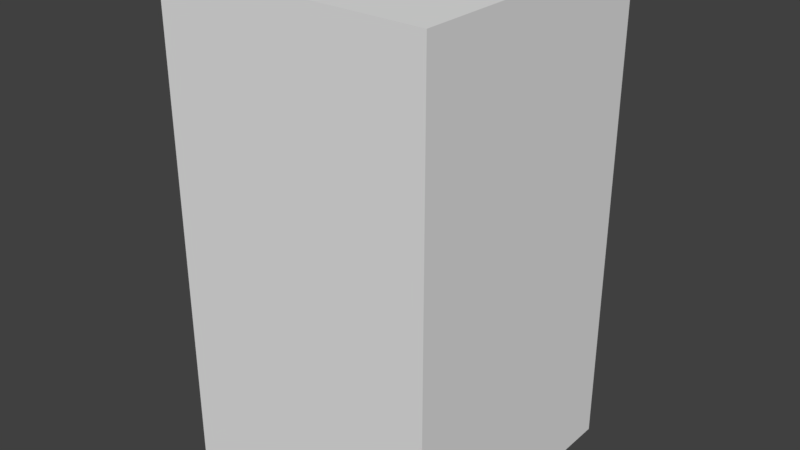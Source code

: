 # Source: glassmount.blend  (saved by Blender 2.80.75; exported with 4.5.12 LTS)
import bpy
from mathutils import Matrix  # noqa: F401  (used for matrix-valued properties, if any)

bpy.ops.wm.read_factory_settings(use_empty=True)
scene = bpy.context.scene
scene.name = 'Scene'

# ---- collections
col_collection_1 = bpy.data.collections.new('Collection 1'); scene.collection.children.link(col_collection_1)

# ---- materials (node trees are filled in below, after node groups)
mat_material = bpy.data.materials.new('Material')
mat_material.alpha_threshold = 0.0
mat_material.use_transparent_shadow = False
mat_material.roughness = 0.5
mat_material.line_color = (0.0, 0.0, 0.0, 1.0)

# ---- material node trees

# ---- world
world_world = bpy.data.worlds.new('World'); scene.world = world_world
world_world.color = (0.05088, 0.05088, 0.05088)
world_world.use_sun_shadow = False
world_world.sun_shadow_jitter_overblur = 0.0

# ---- meshes
me_cube = bpy.data.meshes.new('Cube')
me_cube.from_pydata([(0.4673, 0.4673, -0.01399), (0.4673, -0.4673, -0.01399), (-0.4673, -0.4673, -0.01399), (-0.4673, 0.4673, -0.01399), (0.4372, 0.4372, -0.01399), (0.4372, -0.4372, -0.01399), (-0.4372, 0.4372, -0.01399), (-0.4372, -0.4372, -0.01399), (0.4372, 0.4372, 1.614), (0.4372, -0.4372, 1.614), (-0.4372, 0.4372, 1.614), (-0.4372, -0.4372, 1.614), (0.4673, 0.4673, 1.614), (0.4673, -0.4673, 1.614), (-0.4673, 0.4673, 1.614), (-0.4673, -0.4673, 1.614), (0.4372, 0.4372, 1.644), (0.4372, -0.4372, 1.644), (-0.4372, 0.4372, 1.644), (-0.4372, -0.4372, 1.644), (0.4673, 0.4673, 1.644), (0.4673, -0.4673, 1.644), (-0.4673, 0.4673, 1.644), (-0.4673, -0.4673, 1.644)], [], [(8, 9, 17, 16), (4, 0, 1, 5), (6, 3, 0, 4), (5, 1, 2, 7), (7, 2, 3, 6), (9, 11, 19, 17), (13, 12, 20, 21), (15, 13, 21, 23), (3, 2, 15, 14), (0, 3, 14, 12), (7, 6, 10, 11), (6, 4, 8, 10), (2, 1, 13, 15), (1, 0, 12, 13), (5, 7, 11, 9), (4, 5, 9, 8), (16, 17, 21, 20), (18, 16, 20, 22), (17, 19, 23, 21), (19, 18, 22, 23), (14, 15, 23, 22), (12, 14, 22, 20), (11, 10, 18, 19), (10, 8, 16, 18), (9, 8, 10, 11), (16, 17, 19, 18)])
me_cube.materials.append(mat_material)
me_cube.use_remesh_preserve_volume = False
me_cube.use_remesh_preserve_attributes = False
me_cube.use_mirror_vertex_groups = False
me_cube.update()

# ---- objects
ob_glassmounter = bpy.data.objects.new('glassmounter', me_cube)

# ---- transforms, parenting, visibility, modifiers, constraints
ob_glassmounter.location = (0.0, 0.0, 0.0)
ob_glassmounter.lock_rotations_4d = False
ob_glassmounter.empty_display_type = 'ARROWS'
ob_glassmounter.lineart.crease_threshold = 0.0

# ---- collection membership
col_collection_1.objects.link(ob_glassmounter)

# ---- scene / render settings (as saved in the file)
scene.frame_start = 1; scene.frame_end = 250; scene.frame_set(1)
scene.render.engine = 'BLENDER_EEVEE_NEXT'
scene.render.resolution_percentage = 50
scene.render.dither_intensity = 0.0
scene.cycles.use_denoising = False
scene.cycles.samples = 128
scene.cycles.sampling_pattern = 'TABULATED_SOBOL'
scene.cycles.use_adaptive_sampling = False
scene.cycles.use_light_tree = False
scene.view_settings.view_transform = 'Standard'
bpy.context.view_layer.update()

# ---- added for rendering (the .blend has no active camera and no usable light): camera, sun
cam_auto = bpy.data.cameras.new('AutoCamera')
cam_auto.lens = 50.0
cam_auto.sensor_width = 36.0
cam_auto.clip_end = 1000.0
ob_auto_camera = bpy.data.objects.new('AutoCamera', cam_auto)
scene.collection.objects.link(ob_auto_camera)
ob_auto_camera.location = (1.96172, -2.35407, 2.38438)
ob_auto_camera.rotation_euler = (1.09748, -7.21219e-08, 0.694738)
scene.camera = ob_auto_camera
light_auto_sun = bpy.data.lights.new('AutoSun', 'SUN')
light_auto_sun.energy = 3.0
light_auto_sun.angle = 0.0523599
ob_auto_sun = bpy.data.objects.new('AutoSun', light_auto_sun)
scene.collection.objects.link(ob_auto_sun)
ob_auto_sun.rotation_euler = (0.872665, 0.174533, 0.523599)
bpy.context.view_layer.update()
